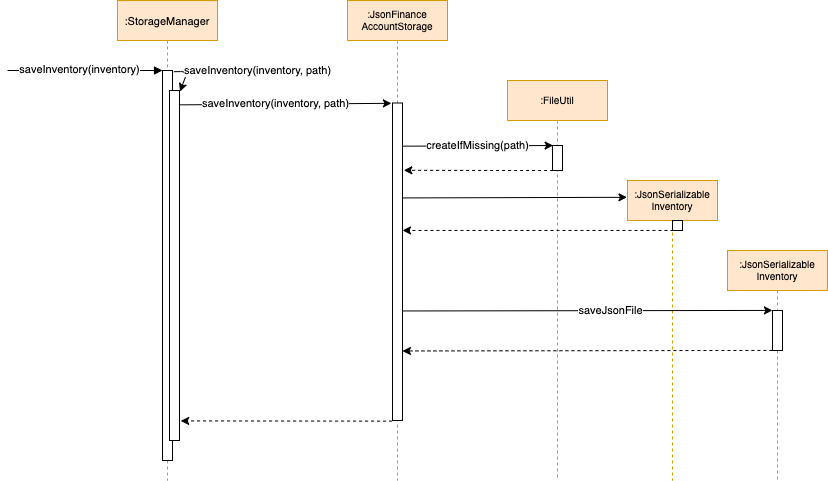

The diagram above was exported from draw.io. Its source (the exported page's mxGraphModel, read from the mxfile embedded in the PNG):
<mxGraphModel dx="815" dy="421" grid="1" gridSize="10" guides="1" tooltips="1" connect="1" arrows="1" fold="1" page="1" pageScale="1" pageWidth="850" pageHeight="1100" math="0" shadow="0">
  <root>
    <mxCell id="0" />
    <mxCell id="1" parent="0" />
    <mxCell id="3nuBFxr9cyL0pnOWT2aG-1" value=":StorageManager" style="shape=umlLifeline;perimeter=lifelinePerimeter;container=1;collapsible=0;recursiveResize=0;rounded=0;shadow=0;strokeWidth=1;fontSize=11;fillColor=#ffe6cc;strokeColor=#d79b00;" parent="1" vertex="1">
      <mxGeometry x="125" y="80" width="100" height="480" as="geometry" />
    </mxCell>
    <mxCell id="3nuBFxr9cyL0pnOWT2aG-2" value="" style="points=[];perimeter=orthogonalPerimeter;rounded=0;shadow=0;strokeWidth=1;" parent="3nuBFxr9cyL0pnOWT2aG-1" vertex="1">
      <mxGeometry x="45" y="70" width="10" height="390" as="geometry" />
    </mxCell>
    <mxCell id="3nuBFxr9cyL0pnOWT2aG-3" value="" style="verticalAlign=bottom;startArrow=none;endArrow=block;startSize=8;shadow=0;strokeWidth=1;startFill=0;" parent="3nuBFxr9cyL0pnOWT2aG-1" target="3nuBFxr9cyL0pnOWT2aG-2" edge="1">
      <mxGeometry relative="1" as="geometry">
        <mxPoint x="-110" y="70" as="sourcePoint" />
      </mxGeometry>
    </mxCell>
    <mxCell id="29onvAuqGlE9_YE3Ws80-11" value="saveInventory(inventory)" style="edgeLabel;html=1;align=center;verticalAlign=middle;resizable=0;points=[];" vertex="1" connectable="0" parent="3nuBFxr9cyL0pnOWT2aG-3">
      <mxGeometry x="-0.0747" y="1" relative="1" as="geometry">
        <mxPoint as="offset" />
      </mxGeometry>
    </mxCell>
    <mxCell id="3nuBFxr9cyL0pnOWT2aG-4" value="" style="points=[];perimeter=orthogonalPerimeter;rounded=0;shadow=0;strokeWidth=1;" parent="3nuBFxr9cyL0pnOWT2aG-1" vertex="1">
      <mxGeometry x="52" y="90" width="10" height="350" as="geometry" />
    </mxCell>
    <mxCell id="qzAV5bW0F7ioMBq3-2zC-1" value="" style="endArrow=classic;html=1;exitX=1.131;exitY=0.003;exitDx=0;exitDy=0;exitPerimeter=0;entryX=1.052;entryY=0.003;entryDx=0;entryDy=0;entryPerimeter=0;" parent="3nuBFxr9cyL0pnOWT2aG-1" source="3nuBFxr9cyL0pnOWT2aG-2" target="3nuBFxr9cyL0pnOWT2aG-4" edge="1">
      <mxGeometry width="50" height="50" relative="1" as="geometry">
        <mxPoint x="280" y="240" as="sourcePoint" />
        <mxPoint x="330" y="190" as="targetPoint" />
        <Array as="points">
          <mxPoint x="70" y="71" />
        </Array>
      </mxGeometry>
    </mxCell>
    <mxCell id="qzAV5bW0F7ioMBq3-2zC-27" value="saveInventory(inventory, path)" style="edgeLabel;html=1;align=center;verticalAlign=middle;resizable=0;points=[];fontSize=11;" parent="qzAV5bW0F7ioMBq3-2zC-1" vertex="1" connectable="0">
      <mxGeometry x="-0.667" y="-2" relative="1" as="geometry">
        <mxPoint x="78.15" y="-3.1" as="offset" />
      </mxGeometry>
    </mxCell>
    <mxCell id="3nuBFxr9cyL0pnOWT2aG-5" value=":JsonFinance&#10;AccountStorage" style="shape=umlLifeline;perimeter=lifelinePerimeter;container=1;collapsible=0;recursiveResize=0;rounded=0;shadow=0;strokeWidth=1;horizontal=1;fontSize=10;fillColor=#ffe6cc;strokeColor=#d79b00;" parent="1" vertex="1">
      <mxGeometry x="355" y="80" width="100" height="480" as="geometry" />
    </mxCell>
    <mxCell id="3nuBFxr9cyL0pnOWT2aG-6" value="" style="points=[];perimeter=orthogonalPerimeter;rounded=0;shadow=0;strokeWidth=1;" parent="3nuBFxr9cyL0pnOWT2aG-5" vertex="1">
      <mxGeometry x="45" y="102.5" width="10" height="317.5" as="geometry" />
    </mxCell>
    <mxCell id="qzAV5bW0F7ioMBq3-2zC-3" value="" style="endArrow=classic;html=1;entryX=-0.11;entryY=0.001;entryDx=0;entryDy=0;entryPerimeter=0;exitX=0.948;exitY=0.041;exitDx=0;exitDy=0;exitPerimeter=0;" parent="1" source="3nuBFxr9cyL0pnOWT2aG-4" target="3nuBFxr9cyL0pnOWT2aG-6" edge="1">
      <mxGeometry width="50" height="50" relative="1" as="geometry">
        <mxPoint x="157" y="165" as="sourcePoint" />
        <mxPoint x="425" y="270" as="targetPoint" />
      </mxGeometry>
    </mxCell>
    <mxCell id="qzAV5bW0F7ioMBq3-2zC-5" value="saveInventory(inventory, path)" style="edgeLabel;html=1;align=center;verticalAlign=middle;resizable=0;points=[];" parent="qzAV5bW0F7ioMBq3-2zC-3" vertex="1" connectable="0">
      <mxGeometry x="-0.2695" y="1" relative="1" as="geometry">
        <mxPoint x="18.69" y="-0.29000000000000004" as="offset" />
      </mxGeometry>
    </mxCell>
    <mxCell id="qzAV5bW0F7ioMBq3-2zC-8" value=":FileUtil" style="shape=umlLifeline;perimeter=lifelinePerimeter;container=1;collapsible=0;recursiveResize=0;rounded=0;shadow=0;strokeWidth=1;fontSize=10;fillColor=#ffe6cc;strokeColor=#d79b00;" parent="1" vertex="1">
      <mxGeometry x="515" y="160" width="100" height="400" as="geometry" />
    </mxCell>
    <mxCell id="qzAV5bW0F7ioMBq3-2zC-11" value="" style="points=[];perimeter=orthogonalPerimeter;rounded=0;shadow=0;strokeWidth=1;" parent="qzAV5bW0F7ioMBq3-2zC-8" vertex="1">
      <mxGeometry x="45" y="65" width="10" height="25" as="geometry" />
    </mxCell>
    <mxCell id="qzAV5bW0F7ioMBq3-2zC-15" value="createIfMissing(path)" style="endArrow=classic;html=1;entryX=0.062;entryY=0.001;entryDx=0;entryDy=0;entryPerimeter=0;exitX=0.993;exitY=0.136;exitDx=0;exitDy=0;exitPerimeter=0;" parent="1" source="3nuBFxr9cyL0pnOWT2aG-6" target="qzAV5bW0F7ioMBq3-2zC-11" edge="1">
      <mxGeometry width="50" height="50" relative="1" as="geometry">
        <mxPoint x="455" y="320" as="sourcePoint" />
        <mxPoint x="505" y="270" as="targetPoint" />
      </mxGeometry>
    </mxCell>
    <mxCell id="qzAV5bW0F7ioMBq3-2zC-24" value="" style="endArrow=classic;html=1;dashed=1;fontSize=11;entryX=1.121;entryY=0.944;entryDx=0;entryDy=0;entryPerimeter=0;exitX=-0.041;exitY=1.002;exitDx=0;exitDy=0;exitPerimeter=0;" parent="1" source="3nuBFxr9cyL0pnOWT2aG-6" target="3nuBFxr9cyL0pnOWT2aG-4" edge="1">
      <mxGeometry width="50" height="50" relative="1" as="geometry">
        <mxPoint x="375" y="360" as="sourcePoint" />
        <mxPoint x="425" y="310" as="targetPoint" />
      </mxGeometry>
    </mxCell>
    <mxCell id="qzAV5bW0F7ioMBq3-2zC-25" value="" style="endArrow=classic;html=1;dashed=1;fontSize=11;exitX=0.062;exitY=1.001;exitDx=0;exitDy=0;exitPerimeter=0;entryX=1.131;entryY=0.212;entryDx=0;entryDy=0;entryPerimeter=0;" parent="1" source="qzAV5bW0F7ioMBq3-2zC-11" target="3nuBFxr9cyL0pnOWT2aG-6" edge="1">
      <mxGeometry width="50" height="50" relative="1" as="geometry">
        <mxPoint x="455" y="320" as="sourcePoint" />
        <mxPoint x="505" y="270" as="targetPoint" />
      </mxGeometry>
    </mxCell>
    <mxCell id="29onvAuqGlE9_YE3Ws80-1" value=":JsonSerializable&#10;Inventory" style="shape=umlLifeline;perimeter=lifelinePerimeter;container=1;collapsible=0;recursiveResize=0;rounded=0;shadow=0;strokeWidth=1;fontSize=10;fillColor=#ffe6cc;strokeColor=#d79b00;" vertex="1" parent="1">
      <mxGeometry x="635" y="260" width="90" height="300" as="geometry" />
    </mxCell>
    <mxCell id="29onvAuqGlE9_YE3Ws80-2" value="" style="points=[];perimeter=orthogonalPerimeter;rounded=0;shadow=0;strokeWidth=1;" vertex="1" parent="29onvAuqGlE9_YE3Ws80-1">
      <mxGeometry x="45" y="40" width="10" height="10" as="geometry" />
    </mxCell>
    <mxCell id="29onvAuqGlE9_YE3Ws80-3" value="" style="endArrow=classic;html=1;exitX=0.993;exitY=0.299;exitDx=0;exitDy=0;exitPerimeter=0;entryX=-0.006;entryY=0.056;entryDx=0;entryDy=0;entryPerimeter=0;" edge="1" parent="1" source="3nuBFxr9cyL0pnOWT2aG-6" target="29onvAuqGlE9_YE3Ws80-1">
      <mxGeometry width="50" height="50" relative="1" as="geometry">
        <mxPoint x="375" y="380" as="sourcePoint" />
        <mxPoint x="635" y="277" as="targetPoint" />
      </mxGeometry>
    </mxCell>
    <mxCell id="29onvAuqGlE9_YE3Ws80-4" value="" style="endArrow=classic;html=1;exitX=0.097;exitY=0.993;exitDx=0;exitDy=0;exitPerimeter=0;dashed=1;" edge="1" parent="1" source="29onvAuqGlE9_YE3Ws80-2" target="3nuBFxr9cyL0pnOWT2aG-6">
      <mxGeometry width="50" height="50" relative="1" as="geometry">
        <mxPoint x="375" y="380" as="sourcePoint" />
        <mxPoint x="475" y="320" as="targetPoint" />
      </mxGeometry>
    </mxCell>
    <mxCell id="29onvAuqGlE9_YE3Ws80-5" value=":JsonSerializable&#10;Inventory" style="shape=umlLifeline;perimeter=lifelinePerimeter;container=1;collapsible=0;recursiveResize=0;rounded=0;shadow=0;strokeWidth=1;fontSize=10;fillColor=#ffe6cc;strokeColor=#d79b00;" vertex="1" parent="1">
      <mxGeometry x="735" y="330" width="100" height="230" as="geometry" />
    </mxCell>
    <mxCell id="29onvAuqGlE9_YE3Ws80-6" value="" style="points=[];perimeter=orthogonalPerimeter;rounded=0;shadow=0;strokeWidth=1;" vertex="1" parent="29onvAuqGlE9_YE3Ws80-5">
      <mxGeometry x="45" y="60" width="10" height="40" as="geometry" />
    </mxCell>
    <mxCell id="29onvAuqGlE9_YE3Ws80-7" value="saveJsonFile" style="endArrow=classic;html=1;exitX=1.062;exitY=0.655;exitDx=0;exitDy=0;exitPerimeter=0;entryX=-0.007;entryY=-0.002;entryDx=0;entryDy=0;entryPerimeter=0;" edge="1" parent="1" source="3nuBFxr9cyL0pnOWT2aG-6" target="29onvAuqGlE9_YE3Ws80-6">
      <mxGeometry x="0.1218" width="50" height="50" relative="1" as="geometry">
        <mxPoint x="419.92999999999984" y="390.6325" as="sourcePoint" />
        <mxPoint x="629.4000000000001" y="389.99999999999983" as="targetPoint" />
        <mxPoint as="offset" />
      </mxGeometry>
    </mxCell>
    <mxCell id="29onvAuqGlE9_YE3Ws80-10" value="" style="endArrow=classic;html=1;dashed=1;exitX=-0.007;exitY=0.998;exitDx=0;exitDy=0;exitPerimeter=0;entryX=0.993;entryY=0.781;entryDx=0;entryDy=0;entryPerimeter=0;" edge="1" parent="1" source="29onvAuqGlE9_YE3Ws80-6" target="3nuBFxr9cyL0pnOWT2aG-6">
      <mxGeometry width="50" height="50" relative="1" as="geometry">
        <mxPoint x="375" y="400" as="sourcePoint" />
        <mxPoint x="425" y="350" as="targetPoint" />
      </mxGeometry>
    </mxCell>
  </root>
</mxGraphModel>